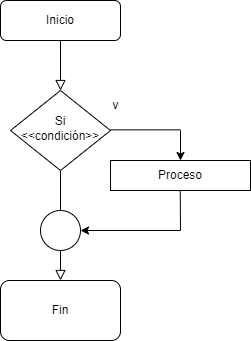

The diagram above was exported from draw.io. Its source (the exported page's mxGraphModel, read from the mxfile embedded in the PNG):
<mxGraphModel dx="351" dy="644" grid="1" gridSize="10" guides="1" tooltips="1" connect="1" arrows="1" fold="1" page="1" pageScale="1" pageWidth="827" pageHeight="1169" math="0" shadow="0">
  <root>
    <mxCell id="WIyWlLk6GJQsqaUBKTNV-0" />
    <mxCell id="WIyWlLk6GJQsqaUBKTNV-1" parent="WIyWlLk6GJQsqaUBKTNV-0" />
    <mxCell id="WIyWlLk6GJQsqaUBKTNV-2" value="" style="rounded=0;html=1;jettySize=auto;orthogonalLoop=1;fontSize=11;endArrow=block;endFill=0;endSize=8;strokeWidth=1;shadow=0;labelBackgroundColor=none;edgeStyle=orthogonalEdgeStyle;" parent="WIyWlLk6GJQsqaUBKTNV-1" source="WIyWlLk6GJQsqaUBKTNV-3" target="WIyWlLk6GJQsqaUBKTNV-6" edge="1">
      <mxGeometry relative="1" as="geometry" />
    </mxCell>
    <mxCell id="WIyWlLk6GJQsqaUBKTNV-3" value="Inicio" style="rounded=1;whiteSpace=wrap;html=1;fontSize=12;glass=0;strokeWidth=1;shadow=0;" parent="WIyWlLk6GJQsqaUBKTNV-1" vertex="1">
      <mxGeometry x="160" y="80" width="120" height="40" as="geometry" />
    </mxCell>
    <mxCell id="WIyWlLk6GJQsqaUBKTNV-4" value="" style="rounded=0;html=1;jettySize=auto;orthogonalLoop=1;fontSize=11;endArrow=block;endFill=0;endSize=8;strokeWidth=1;shadow=0;labelBackgroundColor=none;edgeStyle=orthogonalEdgeStyle;strokeColor=#000000;" parent="WIyWlLk6GJQsqaUBKTNV-1" source="WIyWlLk6GJQsqaUBKTNV-6" target="ga7UZvA5BhFAUBuIsvP2-1" edge="1">
      <mxGeometry y="20" relative="1" as="geometry">
        <mxPoint as="offset" />
        <mxPoint x="220" y="290" as="targetPoint" />
      </mxGeometry>
    </mxCell>
    <mxCell id="WIyWlLk6GJQsqaUBKTNV-6" value="Si&lt;br&gt;&amp;lt;&amp;lt;condición&amp;gt;&amp;gt;" style="rhombus;whiteSpace=wrap;html=1;shadow=0;fontFamily=Helvetica;fontSize=12;align=center;strokeWidth=1;spacing=6;spacingTop=-4;" parent="WIyWlLk6GJQsqaUBKTNV-1" vertex="1">
      <mxGeometry x="170" y="170" width="100" height="80" as="geometry" />
    </mxCell>
    <mxCell id="ga7UZvA5BhFAUBuIsvP2-0" value="" style="ellipse;whiteSpace=wrap;html=1;aspect=fixed;" vertex="1" parent="WIyWlLk6GJQsqaUBKTNV-1">
      <mxGeometry x="200" y="290" width="40" height="40" as="geometry" />
    </mxCell>
    <mxCell id="ga7UZvA5BhFAUBuIsvP2-1" value="Fin" style="rounded=1;whiteSpace=wrap;html=1;" vertex="1" parent="WIyWlLk6GJQsqaUBKTNV-1">
      <mxGeometry x="160" y="360" width="120" height="60" as="geometry" />
    </mxCell>
    <mxCell id="ga7UZvA5BhFAUBuIsvP2-3" value="" style="endArrow=none;html=1;rounded=0;" edge="1" parent="WIyWlLk6GJQsqaUBKTNV-1">
      <mxGeometry width="50" height="50" relative="1" as="geometry">
        <mxPoint x="270" y="209.38" as="sourcePoint" />
        <mxPoint x="340" y="209.38" as="targetPoint" />
      </mxGeometry>
    </mxCell>
    <mxCell id="ga7UZvA5BhFAUBuIsvP2-4" value="" style="endArrow=classic;html=1;rounded=0;" edge="1" parent="WIyWlLk6GJQsqaUBKTNV-1">
      <mxGeometry width="50" height="50" relative="1" as="geometry">
        <mxPoint x="340" y="210" as="sourcePoint" />
        <mxPoint x="340" y="240" as="targetPoint" />
      </mxGeometry>
    </mxCell>
    <mxCell id="ga7UZvA5BhFAUBuIsvP2-5" value="Proceso" style="rounded=0;whiteSpace=wrap;html=1;" vertex="1" parent="WIyWlLk6GJQsqaUBKTNV-1">
      <mxGeometry x="270" y="240" width="140" height="30" as="geometry" />
    </mxCell>
    <mxCell id="ga7UZvA5BhFAUBuIsvP2-6" value="" style="endArrow=none;html=1;rounded=0;" edge="1" parent="WIyWlLk6GJQsqaUBKTNV-1">
      <mxGeometry width="50" height="50" relative="1" as="geometry">
        <mxPoint x="340" y="310" as="sourcePoint" />
        <mxPoint x="339.74" y="270" as="targetPoint" />
      </mxGeometry>
    </mxCell>
    <mxCell id="ga7UZvA5BhFAUBuIsvP2-7" value="" style="endArrow=classic;html=1;rounded=0;" edge="1" parent="WIyWlLk6GJQsqaUBKTNV-1">
      <mxGeometry width="50" height="50" relative="1" as="geometry">
        <mxPoint x="340" y="310" as="sourcePoint" />
        <mxPoint x="240" y="310" as="targetPoint" />
      </mxGeometry>
    </mxCell>
    <mxCell id="ga7UZvA5BhFAUBuIsvP2-8" value="v" style="text;html=1;align=center;verticalAlign=middle;resizable=0;points=[];autosize=1;strokeColor=none;fillColor=none;" vertex="1" parent="WIyWlLk6GJQsqaUBKTNV-1">
      <mxGeometry x="260" y="170" width="30" height="30" as="geometry" />
    </mxCell>
  </root>
</mxGraphModel>